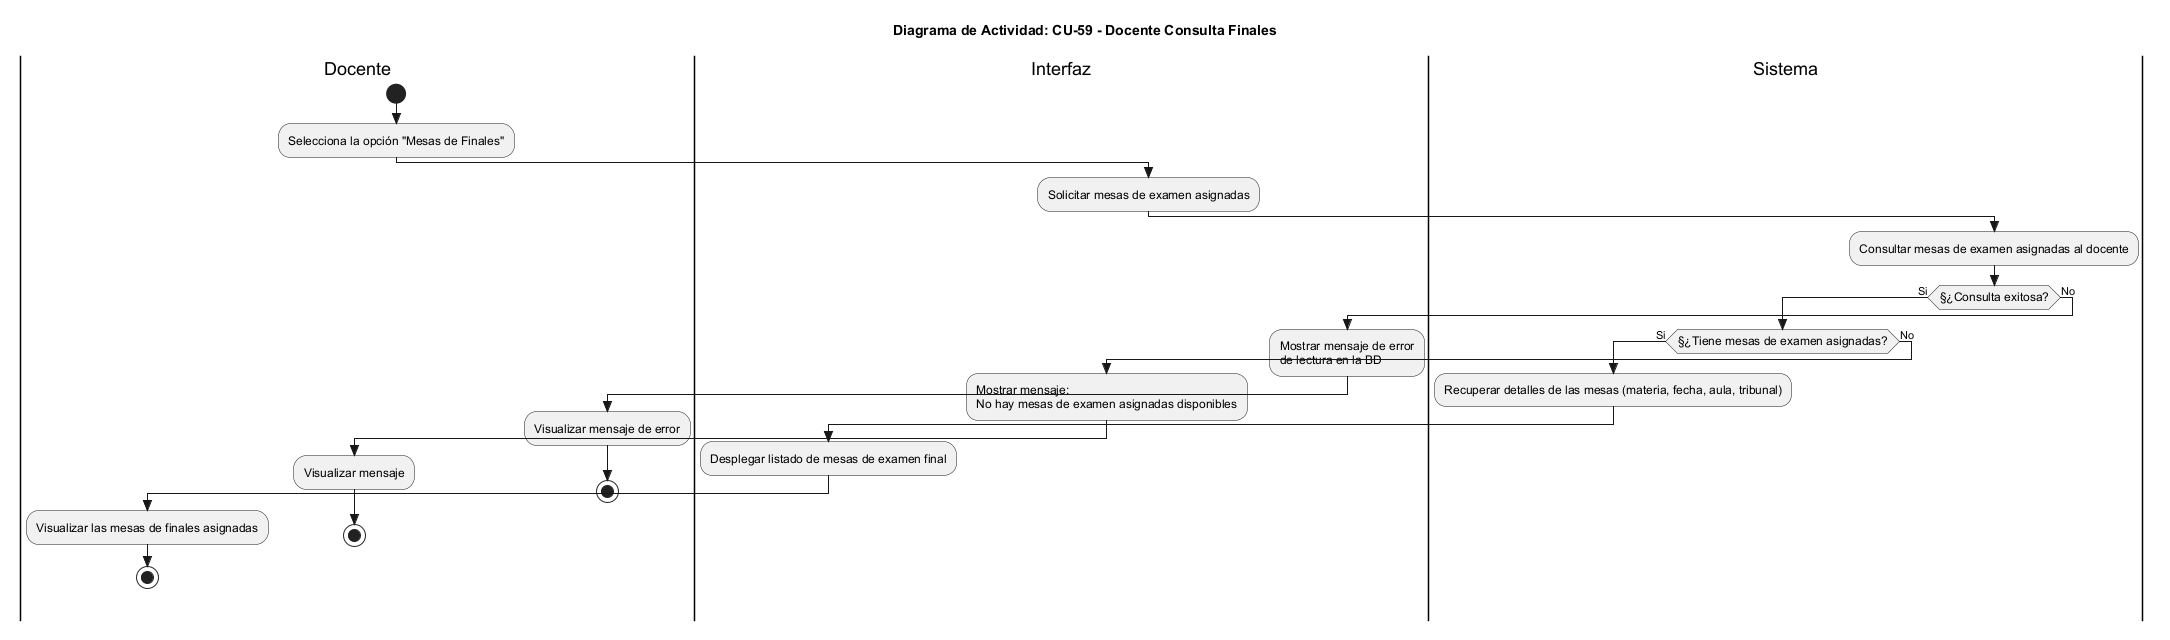

The diagram above was rendered by PlantUML. Its source (embedded in the PNG):
@startuml
skinparam Style strictuml
skinparam ActivityFontSize 12
skinparam ActivityFontName Arial

title Diagrama de Actividad: CU-59 - Docente Consulta Finales

|Docente|
start
:Selecciona la opción "Mesas de Finales";

|Interfaz|
:Solicitar mesas de examen asignadas;

|Sistema|
:Consultar mesas de examen asignadas al docente;

if (§¿Consulta exitosa?) then (Si)
  if (§¿Tiene mesas de examen asignadas?) then (Si)
    :Recuperar detalles de las mesas (materia, fecha, aula, tribunal);

    |Interfaz|
    :Desplegar listado de mesas de examen final;

    |Docente|
    :Visualizar las mesas de finales asignadas;
    stop
  else (No)
    |Interfaz|
    :Mostrar mensaje:\nNo hay mesas de examen asignadas disponibles;

    |Docente|
    :Visualizar mensaje;
    stop
  endif

else (No)
  |Interfaz|
  :Mostrar mensaje de error\nde lectura en la BD;

  |Docente|
  :Visualizar mensaje de error;
  stop
endif

@enduml